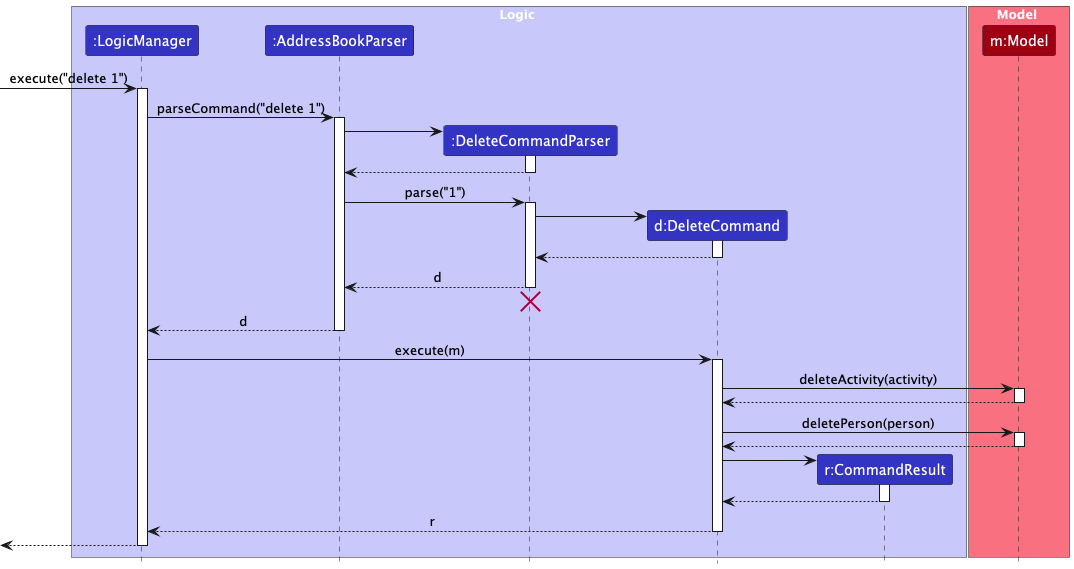

The diagram above was rendered by PlantUML. Its source (embedded in the PNG):
@startuml
!include style.puml
skinparam ArrowFontStyle plain

box Logic LOGIC_COLOR_T1
participant ":LogicManager" as LogicManager LOGIC_COLOR
participant ":AddressBookParser" as AddressBookParser LOGIC_COLOR
participant ":DeleteCommandParser" as DeleteCommandParser LOGIC_COLOR
participant "d:DeleteCommand" as DeleteCommand LOGIC_COLOR
participant "r:CommandResult" as CommandResult LOGIC_COLOR
end box

box Model MODEL_COLOR_T1
participant "m:Model" as Model MODEL_COLOR
end box

[-> LogicManager : execute("delete 1")
activate LogicManager

LogicManager -> AddressBookParser : parseCommand("delete 1")
activate AddressBookParser

create DeleteCommandParser
AddressBookParser -> DeleteCommandParser
activate DeleteCommandParser

DeleteCommandParser --> AddressBookParser
deactivate DeleteCommandParser

AddressBookParser -> DeleteCommandParser : parse("1")
activate DeleteCommandParser

create DeleteCommand
DeleteCommandParser -> DeleteCommand
activate DeleteCommand

DeleteCommand --> DeleteCommandParser :
deactivate DeleteCommand

DeleteCommandParser --> AddressBookParser : d
deactivate DeleteCommandParser
'Hidden arrow to position the destroy marker below the end of the activation bar.
DeleteCommandParser -[hidden]-> AddressBookParser
destroy DeleteCommandParser

AddressBookParser --> LogicManager : d
deactivate AddressBookParser

LogicManager -> DeleteCommand : execute(m)
activate DeleteCommand

DeleteCommand -> Model : deleteActivity(activity)
activate Model

Model --> DeleteCommand
deactivate Model

DeleteCommand -> Model : deletePerson(person)
activate Model

Model --> DeleteCommand
deactivate Model

create CommandResult
DeleteCommand -> CommandResult
activate CommandResult

CommandResult --> DeleteCommand
deactivate CommandResult

DeleteCommand --> LogicManager : r
deactivate DeleteCommand

[<--LogicManager
deactivate LogicManager
@enduml